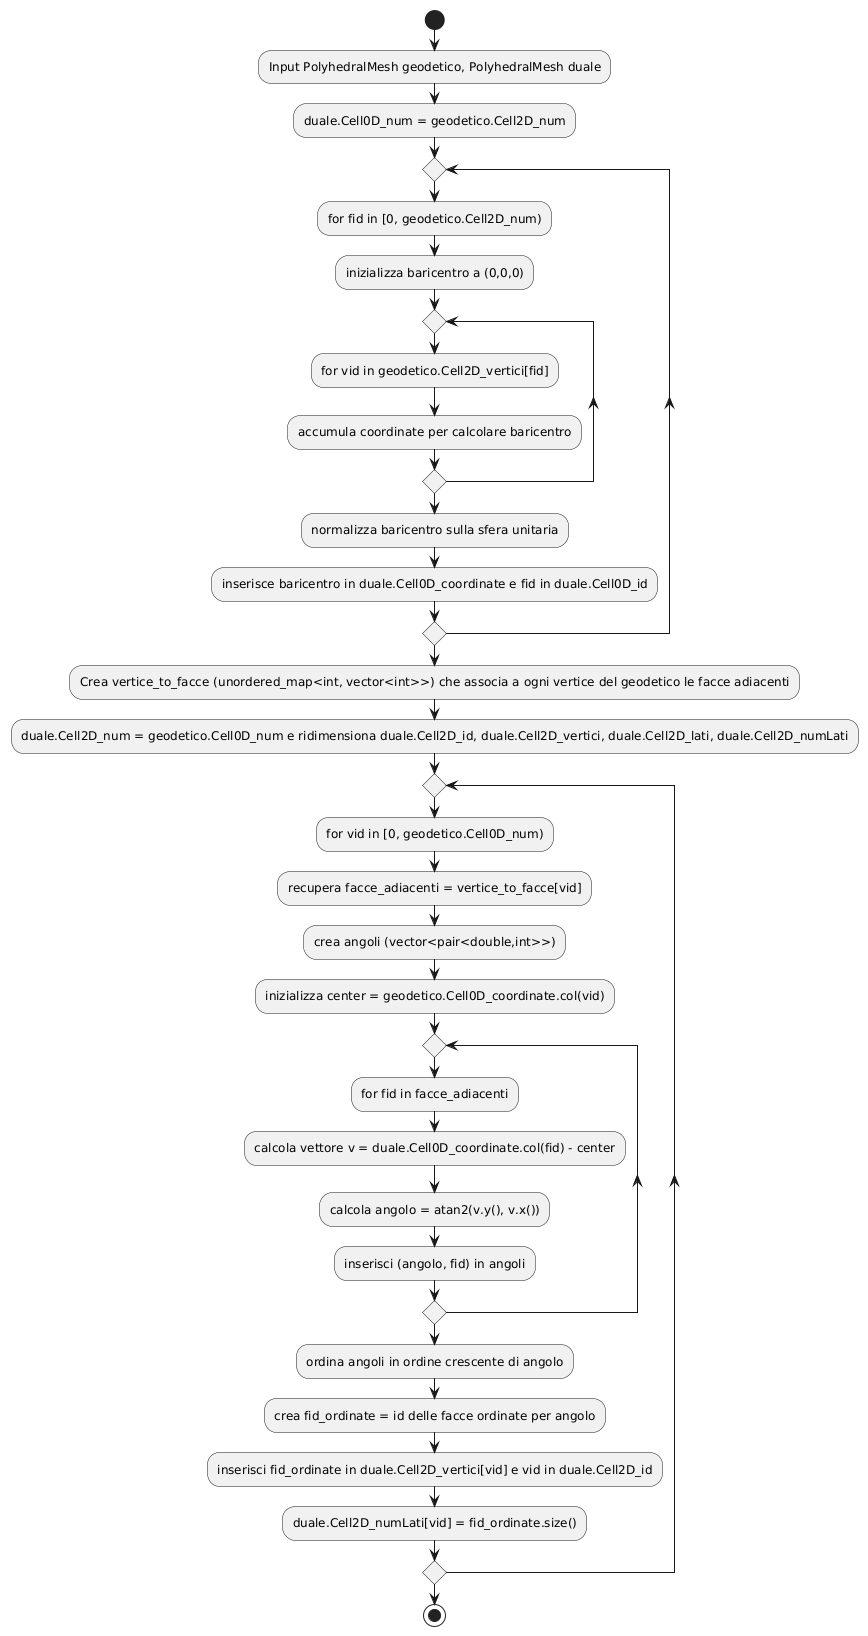

The diagram above was rendered by PlantUML. Its source (embedded in the PNG):
@startuml
start

:Input PolyhedralMesh geodetico, PolyhedralMesh duale;
:duale.Cell0D_num = geodetico.Cell2D_num;
repeat
:for fid in [0, geodetico.Cell2D_num);
:inizializza baricentro a (0,0,0);
repeat
:for vid in geodetico.Cell2D_vertici[fid];
:accumula coordinate per calcolare baricentro;
repeat while()
:normalizza baricentro sulla sfera unitaria;
:inserisce baricentro in duale.Cell0D_coordinate e fid in duale.Cell0D_id;
repeat while()

:Crea vertice_to_facce (unordered_map<int, vector<int>>) che associa a ogni vertice del geodetico le facce adiacenti;
:duale.Cell2D_num = geodetico.Cell0D_num e ridimensiona duale.Cell2D_id, duale.Cell2D_vertici, duale.Cell2D_lati, duale.Cell2D_numLati;

repeat
:for vid in [0, geodetico.Cell0D_num);
:recupera facce_adiacenti = vertice_to_facce[vid];
:crea angoli (vector<pair<double,int>>);
:inizializza center = geodetico.Cell0D_coordinate.col(vid);
repeat
:for fid in facce_adiacenti;
:calcola vettore v = duale.Cell0D_coordinate.col(fid) - center;
:calcola angolo = atan2(v.y(), v.x());
:inserisci (angolo, fid) in angoli;
repeat while()
:ordina angoli in ordine crescente di angolo;
:crea fid_ordinate = id delle facce ordinate per angolo;
:inserisci fid_ordinate in duale.Cell2D_vertici[vid] e vid in duale.Cell2D_id;
:duale.Cell2D_numLati[vid] = fid_ordinate.size();
repeat while()
stop
@enduml